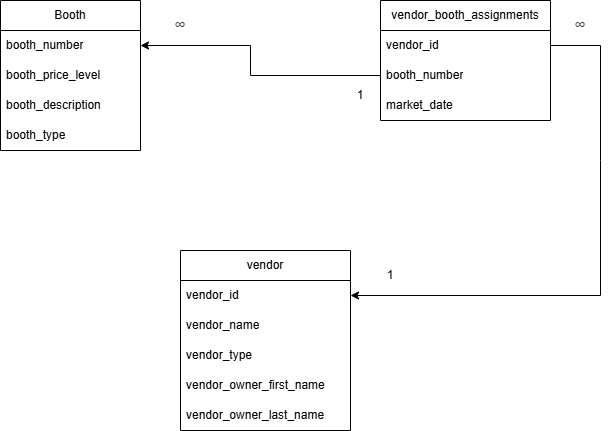

The diagram above was exported from draw.io. Its source (the exported page's mxGraphModel, read from the mxfile embedded in the PNG):
<mxGraphModel dx="1440" dy="1007" grid="1" gridSize="10" guides="1" tooltips="1" connect="1" arrows="1" fold="1" page="1" pageScale="1" pageWidth="850" pageHeight="1100" math="0" shadow="0">
  <root>
    <mxCell id="0" />
    <mxCell id="1" parent="0" />
    <mxCell id="7lomCncT6j1BfK4bgdAy-26" value="Booth" style="swimlane;fontStyle=0;childLayout=stackLayout;horizontal=1;startSize=30;horizontalStack=0;resizeParent=1;resizeParentMax=0;resizeLast=0;collapsible=1;marginBottom=0;whiteSpace=wrap;html=1;" vertex="1" parent="1">
      <mxGeometry x="170" y="330" width="140" height="150" as="geometry" />
    </mxCell>
    <mxCell id="7lomCncT6j1BfK4bgdAy-27" value="booth_number" style="text;strokeColor=none;fillColor=none;align=left;verticalAlign=middle;spacingLeft=4;spacingRight=4;overflow=hidden;points=[[0,0.5],[1,0.5]];portConstraint=eastwest;rotatable=0;whiteSpace=wrap;html=1;" vertex="1" parent="7lomCncT6j1BfK4bgdAy-26">
      <mxGeometry y="30" width="140" height="30" as="geometry" />
    </mxCell>
    <mxCell id="7lomCncT6j1BfK4bgdAy-28" value="booth_price_level" style="text;strokeColor=none;fillColor=none;align=left;verticalAlign=middle;spacingLeft=4;spacingRight=4;overflow=hidden;points=[[0,0.5],[1,0.5]];portConstraint=eastwest;rotatable=0;whiteSpace=wrap;html=1;" vertex="1" parent="7lomCncT6j1BfK4bgdAy-26">
      <mxGeometry y="60" width="140" height="30" as="geometry" />
    </mxCell>
    <mxCell id="7lomCncT6j1BfK4bgdAy-32" value="booth_description" style="text;strokeColor=none;fillColor=none;align=left;verticalAlign=middle;spacingLeft=4;spacingRight=4;overflow=hidden;points=[[0,0.5],[1,0.5]];portConstraint=eastwest;rotatable=0;whiteSpace=wrap;html=1;" vertex="1" parent="7lomCncT6j1BfK4bgdAy-26">
      <mxGeometry y="90" width="140" height="30" as="geometry" />
    </mxCell>
    <mxCell id="7lomCncT6j1BfK4bgdAy-29" value="booth_type" style="text;strokeColor=none;fillColor=none;align=left;verticalAlign=middle;spacingLeft=4;spacingRight=4;overflow=hidden;points=[[0,0.5],[1,0.5]];portConstraint=eastwest;rotatable=0;whiteSpace=wrap;html=1;" vertex="1" parent="7lomCncT6j1BfK4bgdAy-26">
      <mxGeometry y="120" width="140" height="30" as="geometry" />
    </mxCell>
    <mxCell id="7lomCncT6j1BfK4bgdAy-33" value="vendor_booth_assignments" style="swimlane;fontStyle=0;childLayout=stackLayout;horizontal=1;startSize=30;horizontalStack=0;resizeParent=1;resizeParentMax=0;resizeLast=0;collapsible=1;marginBottom=0;whiteSpace=wrap;html=1;" vertex="1" parent="1">
      <mxGeometry x="550" y="330" width="170" height="120" as="geometry" />
    </mxCell>
    <mxCell id="7lomCncT6j1BfK4bgdAy-34" value="vendor_id" style="text;strokeColor=none;fillColor=none;align=left;verticalAlign=middle;spacingLeft=4;spacingRight=4;overflow=hidden;points=[[0,0.5],[1,0.5]];portConstraint=eastwest;rotatable=0;whiteSpace=wrap;html=1;" vertex="1" parent="7lomCncT6j1BfK4bgdAy-33">
      <mxGeometry y="30" width="170" height="30" as="geometry" />
    </mxCell>
    <mxCell id="7lomCncT6j1BfK4bgdAy-35" value="booth_number" style="text;strokeColor=none;fillColor=none;align=left;verticalAlign=middle;spacingLeft=4;spacingRight=4;overflow=hidden;points=[[0,0.5],[1,0.5]];portConstraint=eastwest;rotatable=0;whiteSpace=wrap;html=1;" vertex="1" parent="7lomCncT6j1BfK4bgdAy-33">
      <mxGeometry y="60" width="170" height="30" as="geometry" />
    </mxCell>
    <mxCell id="7lomCncT6j1BfK4bgdAy-36" value="market_date" style="text;strokeColor=none;fillColor=none;align=left;verticalAlign=middle;spacingLeft=4;spacingRight=4;overflow=hidden;points=[[0,0.5],[1,0.5]];portConstraint=eastwest;rotatable=0;whiteSpace=wrap;html=1;" vertex="1" parent="7lomCncT6j1BfK4bgdAy-33">
      <mxGeometry y="90" width="170" height="30" as="geometry" />
    </mxCell>
    <mxCell id="7lomCncT6j1BfK4bgdAy-38" value="vendor" style="swimlane;fontStyle=0;childLayout=stackLayout;horizontal=1;startSize=30;horizontalStack=0;resizeParent=1;resizeParentMax=0;resizeLast=0;collapsible=1;marginBottom=0;whiteSpace=wrap;html=1;" vertex="1" parent="1">
      <mxGeometry x="350" y="580" width="170" height="180" as="geometry" />
    </mxCell>
    <mxCell id="7lomCncT6j1BfK4bgdAy-39" value="vendor_id" style="text;strokeColor=none;fillColor=none;align=left;verticalAlign=middle;spacingLeft=4;spacingRight=4;overflow=hidden;points=[[0,0.5],[1,0.5]];portConstraint=eastwest;rotatable=0;whiteSpace=wrap;html=1;" vertex="1" parent="7lomCncT6j1BfK4bgdAy-38">
      <mxGeometry y="30" width="170" height="30" as="geometry" />
    </mxCell>
    <mxCell id="7lomCncT6j1BfK4bgdAy-40" value="vendor_name" style="text;strokeColor=none;fillColor=none;align=left;verticalAlign=middle;spacingLeft=4;spacingRight=4;overflow=hidden;points=[[0,0.5],[1,0.5]];portConstraint=eastwest;rotatable=0;whiteSpace=wrap;html=1;" vertex="1" parent="7lomCncT6j1BfK4bgdAy-38">
      <mxGeometry y="60" width="170" height="30" as="geometry" />
    </mxCell>
    <mxCell id="7lomCncT6j1BfK4bgdAy-41" value="vendor_type" style="text;strokeColor=none;fillColor=none;align=left;verticalAlign=middle;spacingLeft=4;spacingRight=4;overflow=hidden;points=[[0,0.5],[1,0.5]];portConstraint=eastwest;rotatable=0;whiteSpace=wrap;html=1;" vertex="1" parent="7lomCncT6j1BfK4bgdAy-38">
      <mxGeometry y="90" width="170" height="30" as="geometry" />
    </mxCell>
    <mxCell id="7lomCncT6j1BfK4bgdAy-42" value="vendor_owner_first_name" style="text;strokeColor=none;fillColor=none;align=left;verticalAlign=middle;spacingLeft=4;spacingRight=4;overflow=hidden;points=[[0,0.5],[1,0.5]];portConstraint=eastwest;rotatable=0;whiteSpace=wrap;html=1;" vertex="1" parent="7lomCncT6j1BfK4bgdAy-38">
      <mxGeometry y="120" width="170" height="30" as="geometry" />
    </mxCell>
    <mxCell id="7lomCncT6j1BfK4bgdAy-43" value="vendor_owner_last_name" style="text;strokeColor=none;fillColor=none;align=left;verticalAlign=middle;spacingLeft=4;spacingRight=4;overflow=hidden;points=[[0,0.5],[1,0.5]];portConstraint=eastwest;rotatable=0;whiteSpace=wrap;html=1;" vertex="1" parent="7lomCncT6j1BfK4bgdAy-38">
      <mxGeometry y="150" width="170" height="30" as="geometry" />
    </mxCell>
    <mxCell id="7lomCncT6j1BfK4bgdAy-66" style="edgeStyle=none;rounded=0;orthogonalLoop=1;jettySize=auto;html=1;exitX=0;exitY=0.5;exitDx=0;exitDy=0;entryX=1;entryY=0.5;entryDx=0;entryDy=0;" edge="1" parent="1" source="7lomCncT6j1BfK4bgdAy-35" target="7lomCncT6j1BfK4bgdAy-27">
      <mxGeometry relative="1" as="geometry">
        <Array as="points">
          <mxPoint x="420" y="405" />
          <mxPoint x="420" y="375" />
        </Array>
      </mxGeometry>
    </mxCell>
    <mxCell id="7lomCncT6j1BfK4bgdAy-68" style="edgeStyle=none;rounded=0;orthogonalLoop=1;jettySize=auto;html=1;exitX=1;exitY=0.5;exitDx=0;exitDy=0;entryX=1;entryY=0.5;entryDx=0;entryDy=0;" edge="1" parent="1" source="7lomCncT6j1BfK4bgdAy-34" target="7lomCncT6j1BfK4bgdAy-39">
      <mxGeometry relative="1" as="geometry">
        <mxPoint x="720" y="630" as="targetPoint" />
        <Array as="points">
          <mxPoint x="770" y="375" />
          <mxPoint x="770" y="490" />
          <mxPoint x="770" y="625" />
        </Array>
      </mxGeometry>
    </mxCell>
    <mxCell id="7lomCncT6j1BfK4bgdAy-69" value="1" style="text;strokeColor=none;align=center;fillColor=none;html=1;verticalAlign=middle;whiteSpace=wrap;rounded=0;" vertex="1" parent="1">
      <mxGeometry x="500" y="410" width="60" height="30" as="geometry" />
    </mxCell>
    <mxCell id="7lomCncT6j1BfK4bgdAy-70" value="1" style="text;strokeColor=none;align=center;fillColor=none;html=1;verticalAlign=middle;whiteSpace=wrap;rounded=0;" vertex="1" parent="1">
      <mxGeometry x="530" y="590" width="60" height="30" as="geometry" />
    </mxCell>
    <mxCell id="7lomCncT6j1BfK4bgdAy-71" value="&lt;span style=&quot;color: rgb(71, 71, 71); font-family: &amp;quot;Google Sans&amp;quot;, Arial, sans-serif; font-size: 16px; text-align: start; background-color: rgb(255, 255, 255);&quot;&gt;∞&lt;/span&gt;" style="text;strokeColor=none;align=center;fillColor=none;html=1;verticalAlign=middle;whiteSpace=wrap;rounded=0;" vertex="1" parent="1">
      <mxGeometry x="720" y="340" width="60" height="30" as="geometry" />
    </mxCell>
    <mxCell id="7lomCncT6j1BfK4bgdAy-74" value="&lt;span style=&quot;color: rgb(71, 71, 71); font-family: &amp;quot;Google Sans&amp;quot;, Arial, sans-serif; font-size: 16px; text-align: start; background-color: rgb(255, 255, 255);&quot;&gt;∞&lt;/span&gt;" style="text;strokeColor=none;align=center;fillColor=none;html=1;verticalAlign=middle;whiteSpace=wrap;rounded=0;" vertex="1" parent="1">
      <mxGeometry x="320" y="340" width="60" height="30" as="geometry" />
    </mxCell>
  </root>
</mxGraphModel>